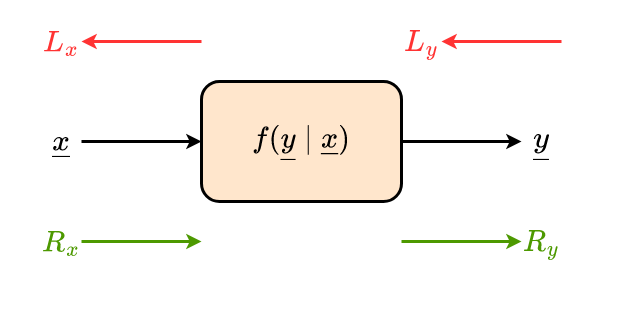

The diagram above was exported from draw.io. Its source (the exported page's mxGraphModel, read from the mxfile embedded in the PNG):
<mxGraphModel dx="2066" dy="1072" grid="1" gridSize="10" guides="1" tooltips="1" connect="1" arrows="1" fold="1" page="1" pageScale="1" pageWidth="3300" pageHeight="2339" math="1" shadow="0">
  <root>
    <mxCell id="aJnQBaYDX4nRSQtzEWFw-0" />
    <mxCell id="aJnQBaYDX4nRSQtzEWFw-1" parent="aJnQBaYDX4nRSQtzEWFw-0" />
    <mxCell id="i36gdwRRb8EJONn6ljGO-4" value="" style="rounded=0;whiteSpace=wrap;html=1;fontFamily=Times New Roman;fontSize=30;fontColor=#000000;strokeColor=none;strokeWidth=3;fillColor=none;" parent="aJnQBaYDX4nRSQtzEWFw-1" vertex="1">
      <mxGeometry x="720" y="320" width="600" height="320" as="geometry" />
    </mxCell>
    <mxCell id="aJnQBaYDX4nRSQtzEWFw-3" style="edgeStyle=none;rounded=0;orthogonalLoop=1;jettySize=auto;html=1;entryX=0;entryY=0.5;entryDx=0;entryDy=0;fontFamily=Times New Roman;fontSize=30;fontColor=#000000;strokeWidth=3;" parent="aJnQBaYDX4nRSQtzEWFw-1" target="aJnQBaYDX4nRSQtzEWFw-6" edge="1">
      <mxGeometry relative="1" as="geometry">
        <mxPoint x="800" y="460" as="sourcePoint" />
      </mxGeometry>
    </mxCell>
    <mxCell id="aJnQBaYDX4nRSQtzEWFw-5" style="edgeStyle=none;rounded=0;orthogonalLoop=1;jettySize=auto;html=1;entryX=0;entryY=0.5;entryDx=0;entryDy=0;fontFamily=Times New Roman;fontSize=30;fontColor=#000000;strokeWidth=3;" parent="aJnQBaYDX4nRSQtzEWFw-1" source="aJnQBaYDX4nRSQtzEWFw-6" edge="1">
      <mxGeometry relative="1" as="geometry">
        <mxPoint x="1240" y="460" as="targetPoint" />
      </mxGeometry>
    </mxCell>
    <mxCell id="aJnQBaYDX4nRSQtzEWFw-6" value="\(f(\underline{y} \mid \underline{x}&lt;br&gt;)\)" style="rounded=1;whiteSpace=wrap;html=1;fillColor=#ffe6cc;strokeColor=default;strokeWidth=3;fontSize=30;fontFamily=Times New Roman;" parent="aJnQBaYDX4nRSQtzEWFw-1" vertex="1">
      <mxGeometry x="920" y="400" width="200" height="120" as="geometry" />
    </mxCell>
    <mxCell id="aJnQBaYDX4nRSQtzEWFw-9" value="" style="endArrow=classic;html=1;rounded=0;fontFamily=Times New Roman;fontSize=30;fontColor=#000000;strokeWidth=3;strokeColor=#4D9900;" parent="aJnQBaYDX4nRSQtzEWFw-1" edge="1">
      <mxGeometry width="50" height="50" relative="1" as="geometry">
        <mxPoint x="800" y="560" as="sourcePoint" />
        <mxPoint x="920" y="560" as="targetPoint" />
      </mxGeometry>
    </mxCell>
    <mxCell id="aJnQBaYDX4nRSQtzEWFw-10" value="\(R_x\)" style="text;html=1;strokeColor=none;fillColor=none;align=center;verticalAlign=middle;whiteSpace=wrap;rounded=0;fontFamily=Times New Roman;fontSize=30;fontColor=#4D9900;" parent="aJnQBaYDX4nRSQtzEWFw-1" vertex="1">
      <mxGeometry x="760" y="540" width="40" height="40" as="geometry" />
    </mxCell>
    <mxCell id="aJnQBaYDX4nRSQtzEWFw-11" value="" style="endArrow=classic;html=1;rounded=0;fontFamily=Times New Roman;fontSize=30;fontColor=#000000;strokeWidth=3;strokeColor=#FF3333;" parent="aJnQBaYDX4nRSQtzEWFw-1" edge="1">
      <mxGeometry width="50" height="50" relative="1" as="geometry">
        <mxPoint x="1280" y="360" as="sourcePoint" />
        <mxPoint x="1160" y="360" as="targetPoint" />
      </mxGeometry>
    </mxCell>
    <mxCell id="aJnQBaYDX4nRSQtzEWFw-12" value="\(L_y\)" style="text;html=1;strokeColor=none;fillColor=none;align=center;verticalAlign=middle;whiteSpace=wrap;rounded=0;fontFamily=Times New Roman;fontSize=30;fontColor=#FF3333;" parent="aJnQBaYDX4nRSQtzEWFw-1" vertex="1">
      <mxGeometry x="1120" y="340" width="40" height="40" as="geometry" />
    </mxCell>
    <mxCell id="i36gdwRRb8EJONn6ljGO-0" value="" style="endArrow=classic;html=1;rounded=0;fontFamily=Times New Roman;fontSize=30;fontColor=#000000;strokeWidth=3;strokeColor=#FF3333;" parent="aJnQBaYDX4nRSQtzEWFw-1" edge="1">
      <mxGeometry width="50" height="50" relative="1" as="geometry">
        <mxPoint x="920" y="360" as="sourcePoint" />
        <mxPoint x="800" y="360" as="targetPoint" />
      </mxGeometry>
    </mxCell>
    <mxCell id="i36gdwRRb8EJONn6ljGO-1" value="\(L_x\)" style="text;html=1;strokeColor=none;fillColor=none;align=center;verticalAlign=middle;whiteSpace=wrap;rounded=0;fontFamily=Times New Roman;fontSize=30;fontColor=#FF3333;" parent="aJnQBaYDX4nRSQtzEWFw-1" vertex="1">
      <mxGeometry x="760" y="340" width="40" height="40" as="geometry" />
    </mxCell>
    <mxCell id="i36gdwRRb8EJONn6ljGO-2" value="" style="endArrow=classic;html=1;rounded=0;fontFamily=Times New Roman;fontSize=30;fontColor=#000000;strokeWidth=3;strokeColor=#4D9900;" parent="aJnQBaYDX4nRSQtzEWFw-1" edge="1">
      <mxGeometry width="50" height="50" relative="1" as="geometry">
        <mxPoint x="1120" y="560" as="sourcePoint" />
        <mxPoint x="1240" y="560" as="targetPoint" />
      </mxGeometry>
    </mxCell>
    <mxCell id="i36gdwRRb8EJONn6ljGO-3" value="\(R_y\)" style="text;html=1;strokeColor=none;fillColor=none;align=center;verticalAlign=middle;whiteSpace=wrap;rounded=0;fontFamily=Times New Roman;fontSize=30;fontColor=#4D9900;" parent="aJnQBaYDX4nRSQtzEWFw-1" vertex="1">
      <mxGeometry x="1240" y="540" width="40" height="40" as="geometry" />
    </mxCell>
    <mxCell id="mqo3D4oLP9xIlOzaX-Kt-0" value="\(\underline{x}&lt;br&gt;\)" style="text;html=1;strokeColor=none;fillColor=none;align=center;verticalAlign=middle;whiteSpace=wrap;rounded=0;dashed=1;labelBackgroundColor=none;fontFamily=Times New Roman;fontSize=30;fontColor=#000000;" vertex="1" parent="aJnQBaYDX4nRSQtzEWFw-1">
      <mxGeometry x="760" y="440" width="40" height="40" as="geometry" />
    </mxCell>
    <mxCell id="mqo3D4oLP9xIlOzaX-Kt-1" value="\(\underline{y}&lt;br&gt;\)" style="text;html=1;strokeColor=none;fillColor=none;align=center;verticalAlign=middle;whiteSpace=wrap;rounded=0;dashed=1;labelBackgroundColor=none;fontFamily=Times New Roman;fontSize=30;fontColor=#000000;" vertex="1" parent="aJnQBaYDX4nRSQtzEWFw-1">
      <mxGeometry x="1240" y="440" width="40" height="40" as="geometry" />
    </mxCell>
  </root>
</mxGraphModel>